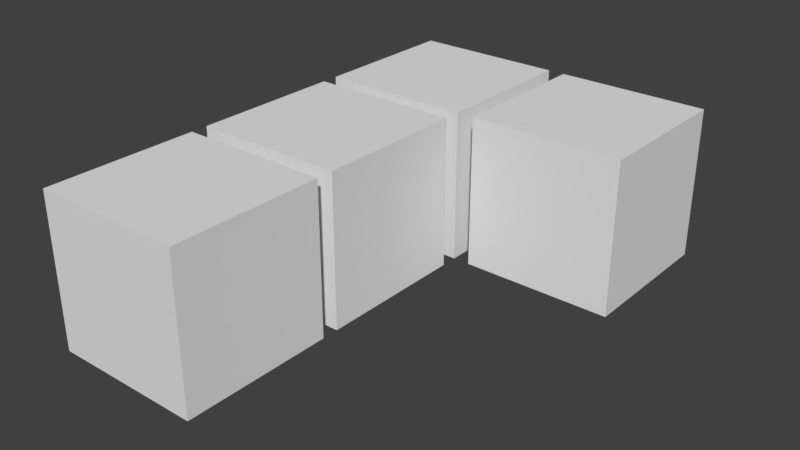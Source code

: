 # Source: L-b_Block.blend  (saved by Blender 2.77.0; exported with 4.5.12 LTS)
import bpy
from mathutils import Matrix  # noqa: F401  (used for matrix-valued properties, if any)

bpy.ops.wm.read_factory_settings(use_empty=True)
scene = bpy.context.scene
scene.name = 'Scene'

# ---- collections
col_collection_1 = bpy.data.collections.new('Collection 1'); scene.collection.children.link(col_collection_1)

# ---- materials (node trees are filled in below, after node groups)
mat_material = bpy.data.materials.new('Material')
mat_material.alpha_threshold = 0.0
mat_material.use_transparent_shadow = False
mat_material.roughness = 0.5
mat_material.line_color = (0.0, 0.0, 0.0, 1.0)

# ---- material node trees

# ---- world
world_world = bpy.data.worlds.new('World'); scene.world = world_world
world_world.color = (0.05088, 0.05088, 0.05088)
world_world.use_sun_shadow = False
world_world.sun_shadow_jitter_overblur = 0.0
world_world.cycles.sampling_method = 'MANUAL'

# ---- meshes
me_blocks = bpy.data.meshes.new('Blocks')
me_blocks.from_pydata([(2.9, 0.9, -0.9), (2.9, -0.9, -0.9), (1.1, -0.9, -0.9), (1.1, 0.9, -0.9), (2.9, 0.9, 0.9), (2.9, -0.9, 0.9), (1.1, -0.9, 0.9), (1.1, 0.9, 0.9), (0.9, 0.9, -0.9), (0.9, -0.9, -0.9), (-0.9, -0.9, -0.9), (-0.9, 0.9, -0.9), (0.9, 0.9, 0.9), (0.9, -0.9, 0.9), (-0.9, -0.9, 0.9), (-0.9, 0.9, 0.9), (0.9, -1.1, -0.9), (0.9, -2.9, -0.9), (-0.9, -2.9, -0.9), (-0.9, -1.1, -0.9), (0.9, -1.1, 0.9), (0.9, -2.9, 0.9), (-0.9, -2.9, 0.9), (-0.9, -1.1, 0.9), (0.9, -3.1, -0.9), (0.9, -4.9, -0.9), (-0.9, -4.9, -0.9), (-0.9, -3.1, -0.9), (0.9, -3.1, 0.9), (0.9, -4.9, 0.9), (-0.9, -4.9, 0.9), (-0.9, -3.1, 0.9)], [], [(0, 1, 2, 3), (4, 7, 6, 5), (0, 4, 5, 1), (1, 5, 6, 2), (2, 6, 7, 3), (4, 0, 3, 7), (8, 9, 10, 11), (12, 15, 14, 13), (8, 12, 13, 9), (9, 13, 14, 10), (10, 14, 15, 11), (12, 8, 11, 15), (16, 17, 18, 19), (20, 23, 22, 21), (16, 20, 21, 17), (17, 21, 22, 18), (18, 22, 23, 19), (20, 16, 19, 23), (24, 25, 26, 27), (28, 31, 30, 29), (24, 28, 29, 25), (25, 29, 30, 26), (26, 30, 31, 27), (28, 24, 27, 31)])
me_blocks.materials.append(mat_material)
me_blocks.use_remesh_preserve_volume = False
me_blocks.use_remesh_preserve_attributes = False
me_blocks.use_mirror_vertex_groups = False
me_blocks.update()

# ---- objects
ob_l_b_block = bpy.data.objects.new('L-b_Block', me_blocks)

# ---- transforms, parenting, visibility, modifiers, constraints
ob_l_b_block.location = (0.0, 0.0, 0.0)
ob_l_b_block.lock_rotations_4d = False
ob_l_b_block.empty_display_type = 'ARROWS'
ob_l_b_block.lineart.crease_threshold = 0.0

# ---- collection membership
col_collection_1.objects.link(ob_l_b_block)

# ---- scene / render settings (as saved in the file)
scene.frame_start = 1; scene.frame_end = 250; scene.frame_set(1)
scene.render.engine = 'BLENDER_EEVEE_NEXT'
scene.render.resolution_percentage = 50
scene.render.dither_intensity = 0.0
scene.cycles.use_denoising = False
scene.cycles.samples = 128
scene.cycles.sampling_pattern = 'TABULATED_SOBOL'
scene.cycles.light_sampling_threshold = 0.0
scene.cycles.use_adaptive_sampling = False
scene.cycles.use_light_tree = False
scene.cycles.blur_glossy = 0.0
scene.cycles.sample_clamp_indirect = 0.0
scene.view_settings.view_transform = 'Standard'
bpy.context.view_layer.update()

# ---- added for rendering (the .blend has no active camera and no usable light): camera, sun
cam_auto = bpy.data.cameras.new('AutoCamera')
cam_auto.lens = 50.0
cam_auto.sensor_width = 36.0
cam_auto.clip_end = 1000.0
ob_auto_camera = bpy.data.objects.new('AutoCamera', cam_auto)
scene.collection.objects.link(ob_auto_camera)
ob_auto_camera.location = (7.62812, -9.95375, 5.3025)
ob_auto_camera.rotation_euler = (1.09748, -7.21219e-08, 0.694738)
scene.camera = ob_auto_camera
light_auto_sun = bpy.data.lights.new('AutoSun', 'SUN')
light_auto_sun.energy = 3.0
light_auto_sun.angle = 0.0523599
ob_auto_sun = bpy.data.objects.new('AutoSun', light_auto_sun)
scene.collection.objects.link(ob_auto_sun)
ob_auto_sun.rotation_euler = (0.872665, 0.174533, 0.523599)
bpy.context.view_layer.update()
